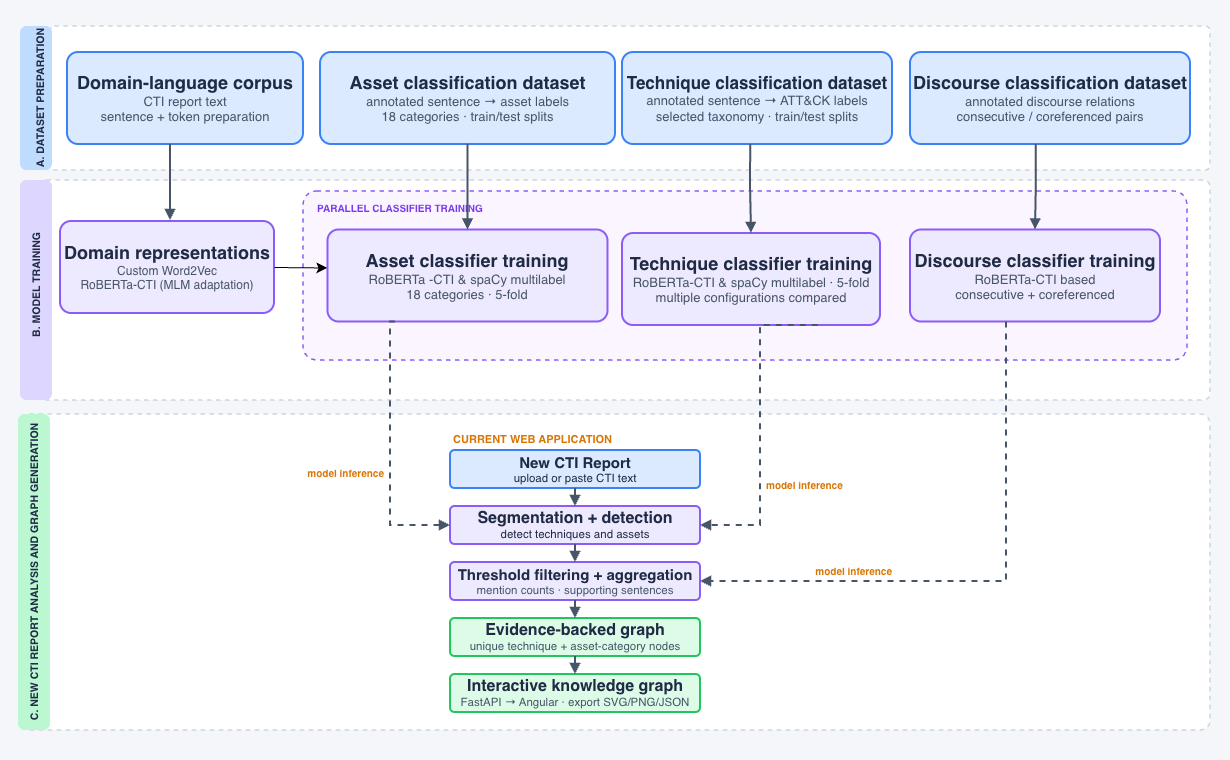

The diagram above was exported from draw.io. Its source (the exported page's mxGraphModel, read from the mxfile embedded in the PNG):
<mxGraphModel dx="1353" dy="978" grid="1" gridSize="10" guides="1" tooltips="1" connect="1" arrows="1" fold="1" page="1" pageScale="1" pageWidth="1600" pageHeight="900" math="0" shadow="0">
  <root>
    <mxCell id="0" />
    <mxCell id="1" parent="0" />
    <mxCell id="c1" parent="1" style="rounded=0;fillColor=#F5F6F9;strokeColor=none;html=1;" value="" vertex="1">
      <mxGeometry height="760" width="1230" y="50" as="geometry" />
    </mxCell>
    <mxCell id="laneA" parent="1" style="rounded=1;arcSize=3;whiteSpace=wrap;html=1;fillColor=#FFFFFF;strokeColor=#CBD5E1;dashed=1;strokeWidth=1.5;" value="" vertex="1">
      <mxGeometry height="144" width="1160" x="50" y="76" as="geometry" />
    </mxCell>
    <mxCell id="c15" parent="1" style="rounded=1;arcSize=20;html=1;fillColor=#BFDBFE;strokeColor=none;" value="" vertex="1">
      <mxGeometry height="144" width="32" x="20" y="76" as="geometry" />
    </mxCell>
    <mxCell id="c16" parent="1" style="text;html=1;align=center;verticalAlign=middle;fontSize=10.5;fontStyle=1;fontColor=#1F2A44;rotation=270;fontFamily=Helvetica;" value="A. DATASET PREPARATION" vertex="1">
      <mxGeometry height="20" width="144" x="-32" y="138" as="geometry" />
    </mxCell>
    <mxCell id="laneB" parent="1" style="rounded=1;arcSize=3;whiteSpace=wrap;html=1;fillColor=#FFFFFF;strokeColor=#CBD5E1;dashed=1;strokeWidth=1.5;" value="" vertex="1">
      <mxGeometry height="220" width="1170" x="40" y="230" as="geometry" />
    </mxCell>
    <mxCell id="c17" parent="1" style="rounded=1;arcSize=20;html=1;fillColor=#DDD6FE;strokeColor=none;" value="" vertex="1">
      <mxGeometry height="220" width="32" x="20" y="230" as="geometry" />
    </mxCell>
    <mxCell id="c18" parent="1" style="text;html=1;align=center;verticalAlign=middle;fontSize=10.5;fontStyle=1;fontColor=#1F2A44;rotation=270;fontFamily=Helvetica;" value="B. MODEL TRAINING" vertex="1">
      <mxGeometry height="20" width="290" x="-109" y="325" as="geometry" />
    </mxCell>
    <mxCell id="laneC" parent="1" style="rounded=1;arcSize=3;whiteSpace=wrap;html=1;fillColor=#FFFFFF;strokeColor=#CBD5E1;dashed=1;strokeWidth=1.5;" value="" vertex="1">
      <mxGeometry height="316" width="1190" x="20" y="464" as="geometry" />
    </mxCell>
    <mxCell id="c19" parent="1" style="rounded=1;arcSize=20;html=1;fillColor=#BBF7D0;strokeColor=none;" value="" vertex="1">
      <mxGeometry height="316" width="32" x="18" y="464" as="geometry" />
    </mxCell>
    <mxCell id="c20" parent="1" style="text;html=1;align=center;verticalAlign=middle;fontSize=10.5;fontStyle=1;fontColor=#1F2A44;rotation=270;fontFamily=Helvetica;" value="C. NEW CTI REPORT ANALYSIS AND GRAPH GENERATION" vertex="1">
      <mxGeometry height="20" width="316" x="-124" y="612" as="geometry" />
    </mxCell>
    <mxCell id="A1" parent="1" style="rounded=1;arcSize=12;whiteSpace=wrap;html=1;fillColor=#DBEAFE;strokeColor=#3B82F6;strokeWidth=2;fontColor=#1F2A44;fontSize=12;fontFamily=Helvetica;" value="&lt;font style=&quot;&quot;&gt;&lt;b style=&quot;&quot;&gt;&lt;font style=&quot;font-size: 18px;&quot;&gt;Domain-language corpus&lt;/font&gt;&lt;/b&gt;&lt;br&gt;&lt;font style=&quot;font-size: 13px; color: rgb(71, 85, 105);&quot;&gt;CTI report text&lt;/font&gt;&lt;br&gt;&lt;font style=&quot;font-size: 13px; color: rgb(71, 85, 105);&quot;&gt;sentence + token preparation&lt;/font&gt;&lt;/font&gt;" vertex="1">
      <mxGeometry height="92" width="236" x="67" y="102" as="geometry" />
    </mxCell>
    <mxCell id="A2" parent="1" style="rounded=1;arcSize=12;whiteSpace=wrap;html=1;fillColor=#DBEAFE;strokeColor=#3B82F6;strokeWidth=2;fontColor=#1F2A44;fontSize=12;fontFamily=Helvetica;" value="&lt;font style=&quot;&quot;&gt;&lt;b style=&quot;&quot;&gt;&lt;font style=&quot;font-size: 18px;&quot;&gt;Asset classification dataset&lt;/font&gt;&lt;/b&gt;&lt;br&gt;&lt;font style=&quot;font-size: 13px; color: rgb(71, 85, 105);&quot;&gt;annotated sentence → asset labels&lt;/font&gt;&lt;br&gt;&lt;font style=&quot;font-size: 13px; color: rgb(71, 85, 105);&quot;&gt;18 categories · train/test splits&lt;/font&gt;&lt;/font&gt;" vertex="1">
      <mxGeometry height="92" width="295" x="320" y="102" as="geometry" />
    </mxCell>
    <mxCell id="A3" parent="1" style="rounded=1;arcSize=12;whiteSpace=wrap;html=1;fillColor=#DBEAFE;strokeColor=#3B82F6;strokeWidth=2;fontColor=#1F2A44;fontSize=12;fontFamily=Helvetica;" value="&lt;font style=&quot;&quot;&gt;&lt;b style=&quot;&quot;&gt;&lt;font style=&quot;font-size: 17px;&quot;&gt;Technique classification dataset&lt;/font&gt;&lt;/b&gt;&lt;br&gt;&lt;font style=&quot;font-size: 13px; color: rgb(71, 85, 105);&quot;&gt;annotated sentence → ATT&amp;amp;CK labels&lt;/font&gt;&lt;br&gt;&lt;font style=&quot;font-size: 13px; color: rgb(71, 85, 105);&quot;&gt;selected taxonomy · train/test splits&lt;/font&gt;&lt;/font&gt;" vertex="1">
      <mxGeometry height="92" width="270" x="622" y="102" as="geometry" />
    </mxCell>
    <mxCell id="A4" parent="1" style="rounded=1;arcSize=12;whiteSpace=wrap;html=1;fillColor=#DBEAFE;strokeColor=#3B82F6;strokeWidth=2;fontColor=#1F2A44;fontSize=12;fontFamily=Helvetica;" value="&lt;font style=&quot;&quot;&gt;&lt;font style=&quot;font-size: 18px;&quot;&gt;&lt;b style=&quot;&quot;&gt;Discourse classification dataset&lt;/b&gt;&lt;br&gt;&lt;/font&gt;&lt;font style=&quot;font-size: 13px; color: rgb(71, 85, 105);&quot;&gt;annotated discourse relations&lt;/font&gt;&lt;br&gt;&lt;font style=&quot;font-size: 13px; color: rgb(71, 85, 105);&quot;&gt;consecutive / coreferenced pairs&lt;/font&gt;&lt;/font&gt;" vertex="1">
      <mxGeometry height="92" width="280" x="910" y="102" as="geometry" />
    </mxCell>
    <mxCell id="B1" parent="1" style="rounded=1;arcSize=12;whiteSpace=wrap;html=1;fillColor=#EDE9FE;strokeColor=#8B5CF6;strokeWidth=2;fontColor=#1F2A44;fontSize=12;fontFamily=Helvetica;" value="&lt;font style=&quot;&quot;&gt;&lt;b style=&quot;&quot;&gt;&lt;font style=&quot;font-size: 18px;&quot;&gt;Domain representations&lt;/font&gt;&lt;/b&gt;&lt;br&gt;&lt;font&gt;&lt;font style=&quot;color: rgb(71, 85, 105);&quot;&gt;Custom Word2Vec&lt;/font&gt;&lt;br&gt;&lt;font style=&quot;color: rgb(71, 85, 105);&quot;&gt;RoBERTa-CTI (MLM adaptation)&lt;/font&gt;&lt;/font&gt;&lt;/font&gt;" vertex="1">
      <mxGeometry height="92" width="214" x="60" y="271" as="geometry" />
    </mxCell>
    <mxCell id="Bgroup" parent="1" style="rounded=1;arcSize=8;whiteSpace=wrap;html=1;fillColor=#FAF5FF;strokeColor=#8B5CF6;dashed=1;strokeWidth=1.5;verticalAlign=top;align=left;spacingLeft=12;spacingTop=4;fontSize=10;fontStyle=1;fontColor=#7C3AED;fontFamily=Helvetica;" value="PARALLEL CLASSIFIER TRAINING" vertex="1">
      <mxGeometry height="169" width="884" x="303" y="241" as="geometry" />
    </mxCell>
    <mxCell id="B2" parent="1" style="rounded=1;arcSize=12;whiteSpace=wrap;html=1;fillColor=#EDE9FE;strokeColor=#8B5CF6;strokeWidth=2;fontColor=#1F2A44;fontSize=12;fontFamily=Helvetica;" value="&lt;font style=&quot;&quot;&gt;&lt;b style=&quot;&quot;&gt;&lt;font style=&quot;font-size: 18px;&quot;&gt;Asset classifier training&lt;/font&gt;&lt;/b&gt;&lt;br&gt;&lt;font style=&quot;font-size: 13px; color: rgb(71, 85, 105);&quot;&gt;RoBERTa -CTI &amp;amp; spaCy multilabel&lt;/font&gt;&lt;br&gt;&lt;font style=&quot;font-size: 13px; color: rgb(71, 85, 105);&quot;&gt;18 categories · 5-fold&lt;/font&gt;&lt;/font&gt;" vertex="1">
      <mxGeometry height="92" width="280" x="327.5" y="279.5" as="geometry" />
    </mxCell>
    <mxCell id="B3" parent="1" style="rounded=1;arcSize=12;whiteSpace=wrap;html=1;fillColor=#EDE9FE;strokeColor=#8B5CF6;strokeWidth=2;fontColor=#1F2A44;fontSize=12;fontFamily=Helvetica;" value="&lt;font style=&quot;&quot;&gt;&lt;b style=&quot;&quot;&gt;&lt;font style=&quot;font-size: 18px;&quot;&gt;Technique classifier training&lt;/font&gt;&lt;/b&gt;&lt;br&gt;&lt;font style=&quot;font-size: 13px; color: rgb(71, 85, 105);&quot;&gt;RoBERTa-CTI &amp;amp; spaCy multilabel · 5-fold&lt;/font&gt;&lt;br&gt;&lt;font style=&quot;font-size: 13px; color: rgb(71, 85, 105);&quot;&gt;multiple configurations compared&lt;/font&gt;&lt;/font&gt;" vertex="1">
      <mxGeometry height="92" width="258" x="622" y="283" as="geometry" />
    </mxCell>
    <mxCell id="B4" parent="1" style="rounded=1;arcSize=12;whiteSpace=wrap;html=1;fillColor=#EDE9FE;strokeColor=#8B5CF6;strokeWidth=2;fontColor=#1F2A44;fontSize=12;fontFamily=Helvetica;" value="&lt;font style=&quot;&quot;&gt;&lt;b style=&quot;&quot;&gt;&lt;font style=&quot;font-size: 18px;&quot;&gt;Discourse classifier training&lt;/font&gt;&lt;/b&gt;&lt;br&gt;&lt;font style=&quot;font-size: 13px; color: rgb(71, 85, 105);&quot;&gt;RoBERTa-CTI based&lt;/font&gt;&lt;br&gt;&lt;font style=&quot;font-size: 13px; color: rgb(71, 85, 105);&quot;&gt;consecutive + coreferenced&lt;/font&gt;&lt;/font&gt;" vertex="1">
      <mxGeometry height="92" width="250" x="910" y="279.5" as="geometry" />
    </mxCell>
    <mxCell id="C1" parent="1" style="rounded=1;arcSize=12;whiteSpace=wrap;html=1;fillColor=#DBEAFE;strokeColor=#3B82F6;strokeWidth=2;fontColor=#1F2A44;fontSize=11.5;fontFamily=Helvetica;" value="&lt;b&gt;&lt;font style=&quot;font-size: 15px;&quot;&gt;New CTI Report&lt;/font&gt;&lt;/b&gt;&lt;div&gt;&lt;font&gt;upload or paste CTI text&lt;/font&gt;&lt;/div&gt;" vertex="1">
      <mxGeometry height="38" width="250" x="450" y="500" as="geometry" />
    </mxCell>
    <mxCell id="C2" parent="1" style="rounded=1;arcSize=12;whiteSpace=wrap;html=1;fillColor=#EDE9FE;strokeColor=#8B5CF6;strokeWidth=2;fontColor=#1F2A44;fontSize=11.5;fontFamily=Helvetica;" value="&lt;b&gt;&lt;font style=&quot;font-size: 16px;&quot;&gt;Segmentation + detection&lt;/font&gt;&lt;/b&gt;&lt;div&gt;&lt;font&gt;detect techniques and assets&lt;/font&gt;&lt;/div&gt;" vertex="1">
      <mxGeometry height="38" width="250" x="450" y="556" as="geometry" />
    </mxCell>
    <mxCell id="C3" parent="1" style="rounded=1;arcSize=12;whiteSpace=wrap;html=1;fillColor=#EDE9FE;strokeColor=#8B5CF6;strokeWidth=2;fontColor=#1F2A44;fontSize=11.5;fontFamily=Helvetica;" value="&lt;b&gt;&lt;font style=&quot;font-size: 15px;&quot;&gt;Threshold filtering + aggregation&lt;/font&gt;&lt;/b&gt;&lt;br&gt;&lt;font style=&quot;color: rgb(71, 85, 105);&quot;&gt;mention counts · supporting sentences&lt;/font&gt;" vertex="1">
      <mxGeometry height="38" width="250" x="450" y="612" as="geometry" />
    </mxCell>
    <mxCell id="C4" parent="1" style="rounded=1;arcSize=12;whiteSpace=wrap;html=1;fillColor=#DCFCE7;strokeColor=#22C55E;strokeWidth=2;fontColor=#1F2A44;fontSize=11.5;fontFamily=Helvetica;" value="&lt;b&gt;&lt;font style=&quot;font-size: 16px;&quot;&gt;Evidence-backed graph&lt;/font&gt;&lt;/b&gt;&lt;br&gt;&lt;font style=&quot;color: rgb(71, 85, 105);&quot;&gt;unique technique + asset-category nodes&lt;/font&gt;" vertex="1">
      <mxGeometry height="38" width="250" x="450" y="668" as="geometry" />
    </mxCell>
    <mxCell id="C5" parent="1" style="rounded=1;arcSize=12;whiteSpace=wrap;html=1;fillColor=#DCFCE7;strokeColor=#22C55E;strokeWidth=2;fontColor=#1F2A44;fontSize=11.5;fontFamily=Helvetica;" value="&lt;b&gt;&lt;font style=&quot;font-size: 16px;&quot;&gt;Interactive knowledge graph&lt;/font&gt;&lt;/b&gt;&lt;br&gt;&lt;font style=&quot;color: rgb(71, 85, 105);&quot;&gt;FastAPI → Angular · export SVG/PNG/JSON&lt;/font&gt;" vertex="1">
      <mxGeometry height="38" width="250" x="450" y="724" as="geometry" />
    </mxCell>
    <mxCell id="c23" parent="1" style="text;html=1;whiteSpace=wrap;verticalAlign=top;align=left;fontSize=11;fontColor=#D97706;fontFamily=Helvetica;spacing=0;fontStyle=1;" value="&amp;nbsp;CURRENT WEB APPLICATION" vertex="1">
      <mxGeometry height="16" width="300" x="450" y="478" as="geometry" />
    </mxCell>
    <mxCell id="c25" edge="1" parent="1" source="A1" style="edgeStyle=orthogonalEdgeStyle;rounded=0;html=1;strokeWidth=2;strokeColor=#475569;endArrow=block;endFill=1;exitX=0.4364;exitY=1;exitDx=0;exitDy=0;">
      <mxGeometry relative="1" as="geometry">
        <mxPoint x="170" y="270" as="targetPoint" />
      </mxGeometry>
    </mxCell>
    <mxCell id="c26" edge="1" parent="1" source="A2" style="edgeStyle=orthogonalEdgeStyle;rounded=0;html=1;strokeWidth=2;strokeColor=#475569;endArrow=block;endFill=1;exitX=0.5;exitY=1;exitDx=0;exitDy=0;entryX=0.5;entryY=0;entryDx=0;entryDy=0;" target="B2">
      <mxGeometry relative="1" as="geometry" />
    </mxCell>
    <mxCell id="c27" edge="1" parent="1" source="A3" style="edgeStyle=orthogonalEdgeStyle;rounded=0;html=1;strokeWidth=2;strokeColor=#475569;endArrow=block;endFill=1;exitX=0.4746;exitY=1;exitDx=0;exitDy=0;entryX=0.5;entryY=0;entryDx=0;entryDy=0;" target="B3">
      <mxGeometry relative="1" as="geometry" />
    </mxCell>
    <mxCell id="c28" edge="1" parent="1" source="A4" style="edgeStyle=orthogonalEdgeStyle;rounded=0;html=1;strokeWidth=2;strokeColor=#475569;endArrow=block;endFill=1;exitX=0.4492;exitY=1;exitDx=0;exitDy=0;entryX=0.5;entryY=0;entryDx=0;entryDy=0;" target="B4">
      <mxGeometry relative="1" as="geometry" />
    </mxCell>
    <mxCell id="c35" edge="1" parent="1" source="C1" style="edgeStyle=orthogonalEdgeStyle;rounded=0;html=1;strokeWidth=2;strokeColor=#475569;endArrow=block;endFill=1;exitX=0.5;exitY=1;exitDx=0;exitDy=0;entryX=0.5;entryY=0;entryDx=0;entryDy=0;" target="C2">
      <mxGeometry relative="1" as="geometry" />
    </mxCell>
    <mxCell id="c37" edge="1" parent="1" source="C2" style="edgeStyle=orthogonalEdgeStyle;rounded=0;html=1;strokeWidth=2;strokeColor=#475569;endArrow=block;endFill=1;exitX=0.5;exitY=1;exitDx=0;exitDy=0;entryX=0.5;entryY=0;entryDx=0;entryDy=0;" target="C3">
      <mxGeometry relative="1" as="geometry" />
    </mxCell>
    <mxCell id="c39" edge="1" parent="1" source="C3" style="edgeStyle=orthogonalEdgeStyle;rounded=0;html=1;strokeWidth=2;strokeColor=#475569;endArrow=block;endFill=1;exitX=0.5;exitY=1;exitDx=0;exitDy=0;entryX=0.5;entryY=0;entryDx=0;entryDy=0;" target="C4">
      <mxGeometry relative="1" as="geometry" />
    </mxCell>
    <mxCell id="c41" edge="1" parent="1" source="C4" style="edgeStyle=orthogonalEdgeStyle;rounded=0;html=1;strokeWidth=2;strokeColor=#475569;endArrow=block;endFill=1;exitX=0.5;exitY=1;exitDx=0;exitDy=0;entryX=0.5;entryY=0;entryDx=0;entryDy=0;" target="C5">
      <mxGeometry relative="1" as="geometry" />
    </mxCell>
    <mxCell id="c43" edge="1" parent="1" source="B2" style="edgeStyle=orthogonalEdgeStyle;rounded=0;html=1;strokeWidth=2;strokeColor=#475569;endArrow=block;endFill=1;dashed=1;exitX=0.2411;exitY=1;exitDx=0;exitDy=0;entryX=0;entryY=0.5;entryDx=0;entryDy=0;" target="C2">
      <mxGeometry relative="1" x="0.1141" as="geometry">
        <Array as="points">
          <mxPoint x="390" y="371.5" />
          <mxPoint x="390" y="575" />
        </Array>
      </mxGeometry>
    </mxCell>
    <mxCell id="c44" edge="1" parent="1" source="B3" style="edgeStyle=orthogonalEdgeStyle;rounded=0;html=1;strokeWidth=2;strokeColor=#475569;endArrow=block;endFill=1;dashed=1;exitX=0.7589;exitY=1;exitDx=0;exitDy=0;entryX=1;entryY=0.5;entryDx=0;entryDy=0;" target="C2">
      <mxGeometry relative="1" as="geometry">
        <Array as="points">
          <mxPoint x="760" y="375" />
          <mxPoint x="760" y="575" />
        </Array>
      </mxGeometry>
    </mxCell>
    <mxCell id="c45" edge="1" parent="1" source="B4" style="edgeStyle=orthogonalEdgeStyle;rounded=0;html=1;strokeWidth=2;strokeColor=#475569;endArrow=block;endFill=1;dashed=1;exitX=0.3839;exitY=1;exitDx=0;exitDy=0;entryX=1;entryY=0.5;entryDx=0;entryDy=0;" target="C3">
      <mxGeometry relative="1" x="-0.255" as="geometry">
        <mxPoint x="960" y="697" as="targetPoint" />
      </mxGeometry>
    </mxCell>
    <mxCell id="c47" parent="1" style="text;html=1;whiteSpace=wrap;verticalAlign=top;align=right;fontSize=10;fontColor=#D97706;fontFamily=Helvetica;spacing=0;fontStyle=1;" value="model inference" vertex="1">
      <mxGeometry height="14" width="110" x="274" y="512" as="geometry" />
    </mxCell>
    <mxCell id="c48" parent="1" style="text;html=1;whiteSpace=wrap;verticalAlign=top;align=left;fontSize=10;fontColor=#D97706;fontFamily=Helvetica;spacing=0;fontStyle=1;" value="model inference" vertex="1">
      <mxGeometry height="14" width="110" x="766" y="524" as="geometry" />
    </mxCell>
    <mxCell id="c49" parent="1" style="text;html=1;whiteSpace=wrap;verticalAlign=top;align=right;fontSize=10;fontColor=#D97706;fontFamily=Helvetica;spacing=0;fontStyle=1;" value="model inference" vertex="1">
      <mxGeometry height="14" width="110" x="782" y="610" as="geometry" />
    </mxCell>
    <mxCell id="0OhDC9PUNrkRaHCBJf6j-2" edge="1" parent="1" source="B1" style="endArrow=classic;html=1;rounded=0;fontSize=12;startSize=8;endSize=8;curved=1;exitX=1;exitY=0.5;exitDx=0;exitDy=0;entryX=-0.003;entryY=0.413;entryDx=0;entryDy=0;entryPerimeter=0;" target="B2" value="">
      <mxGeometry height="50" relative="1" width="50" as="geometry">
        <mxPoint x="600" y="480" as="sourcePoint" />
        <mxPoint x="650" y="430" as="targetPoint" />
      </mxGeometry>
    </mxCell>
  </root>
</mxGraphModel>